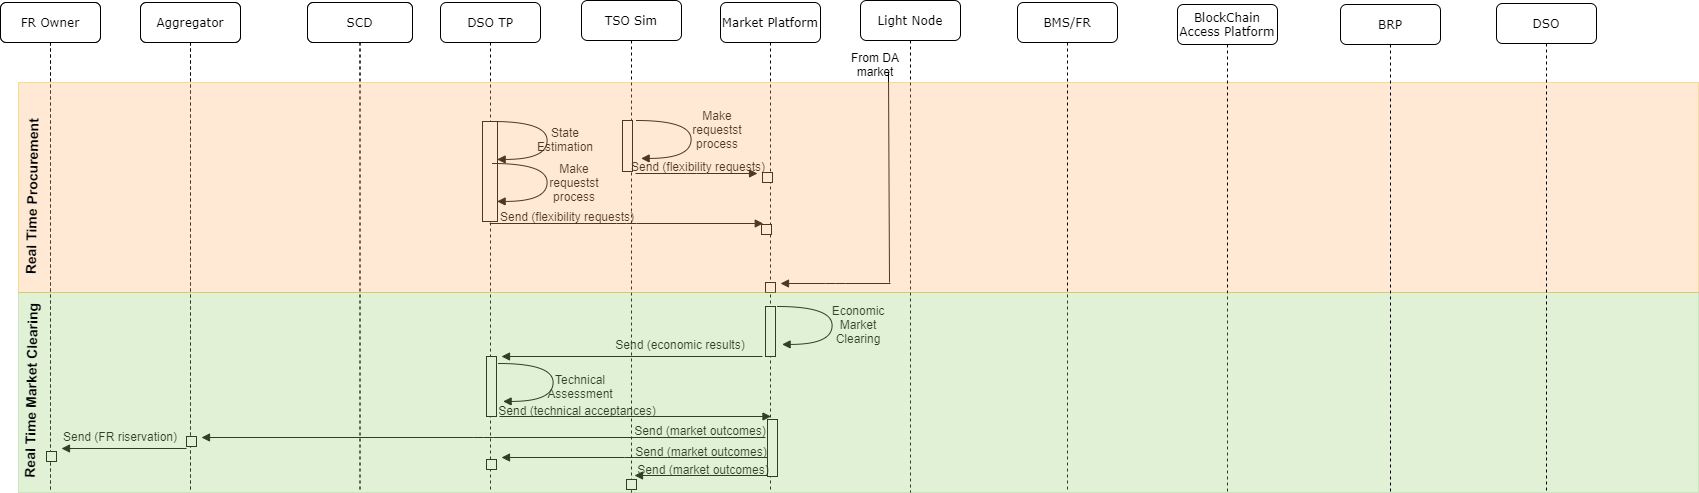

The diagram above was exported from draw.io. Its source (the exported page's mxGraphModel, read from the mxfile embedded in the PNG):
<mxGraphModel dx="926" dy="666" grid="1" gridSize="10" guides="1" tooltips="1" connect="1" arrows="1" fold="1" page="1" pageScale="1" pageWidth="1100" pageHeight="850" background="#ffffff" math="0" shadow="0">
  <root>
    <mxCell id="0" />
    <mxCell id="1" parent="0" />
    <mxCell id="7baba1c4bc27f4b0-2" value="Aggregator" style="shape=umlLifeline;perimeter=lifelinePerimeter;whiteSpace=wrap;html=1;container=1;collapsible=0;recursiveResize=0;outlineConnect=0;rounded=1;shadow=0;comic=0;labelBackgroundColor=none;strokeWidth=1;fontFamily=Verdana;fontSize=12;align=center;" parent="1" vertex="1">
      <mxGeometry x="240" y="80" width="100" height="490" as="geometry" />
    </mxCell>
    <mxCell id="7baba1c4bc27f4b0-3" value="SCD" style="shape=umlLifeline;perimeter=lifelinePerimeter;whiteSpace=wrap;html=1;container=1;collapsible=0;recursiveResize=0;outlineConnect=0;rounded=1;shadow=0;comic=0;labelBackgroundColor=none;strokeWidth=1;fontFamily=Verdana;fontSize=12;align=center;" parent="1" vertex="1">
      <mxGeometry x="407" y="80" width="105" height="490" as="geometry" />
    </mxCell>
    <mxCell id="7baba1c4bc27f4b0-4" value="DSO TP" style="shape=umlLifeline;perimeter=lifelinePerimeter;whiteSpace=wrap;html=1;container=1;collapsible=0;recursiveResize=0;outlineConnect=0;rounded=1;shadow=0;comic=0;labelBackgroundColor=none;strokeWidth=1;fontFamily=Verdana;fontSize=12;align=center;" parent="1" vertex="1">
      <mxGeometry x="540" y="80" width="100" height="490" as="geometry" />
    </mxCell>
    <mxCell id="xV6Av-NSIGtkY30hvp8N-32" value="FR Owner" style="shape=umlLifeline;perimeter=lifelinePerimeter;whiteSpace=wrap;html=1;container=1;collapsible=0;recursiveResize=0;outlineConnect=0;rounded=1;shadow=0;comic=0;labelBackgroundColor=none;strokeWidth=1;fontFamily=Verdana;fontSize=12;align=center;" parent="7baba1c4bc27f4b0-4" vertex="1">
      <mxGeometry x="-440" width="100" height="490" as="geometry" />
    </mxCell>
    <mxCell id="xV6Av-NSIGtkY30hvp8N-34" value="Aggregator" style="shape=umlLifeline;perimeter=lifelinePerimeter;whiteSpace=wrap;html=1;container=1;collapsible=0;recursiveResize=0;outlineConnect=0;rounded=1;shadow=0;comic=0;labelBackgroundColor=none;strokeWidth=1;fontFamily=Verdana;fontSize=12;align=center;" parent="7baba1c4bc27f4b0-4" vertex="1">
      <mxGeometry x="-300" width="100" height="490" as="geometry" />
    </mxCell>
    <mxCell id="xV6Av-NSIGtkY30hvp8N-38" value="SCD" style="shape=umlLifeline;perimeter=lifelinePerimeter;whiteSpace=wrap;html=1;container=1;collapsible=0;recursiveResize=0;outlineConnect=0;rounded=1;shadow=0;comic=0;labelBackgroundColor=none;strokeWidth=1;fontFamily=Verdana;fontSize=12;align=center;" parent="7baba1c4bc27f4b0-4" vertex="1">
      <mxGeometry x="-133" width="105" height="490" as="geometry" />
    </mxCell>
    <mxCell id="7baba1c4bc27f4b0-5" value="TSO Sim" style="shape=umlLifeline;perimeter=lifelinePerimeter;whiteSpace=wrap;html=1;container=1;collapsible=0;recursiveResize=0;outlineConnect=0;rounded=1;shadow=0;comic=0;labelBackgroundColor=none;strokeWidth=1;fontFamily=Verdana;fontSize=12;align=center;" parent="1" vertex="1">
      <mxGeometry x="681" y="78" width="100" height="492" as="geometry" />
    </mxCell>
    <mxCell id="7baba1c4bc27f4b0-6" value="Market Platform" style="shape=umlLifeline;perimeter=lifelinePerimeter;whiteSpace=wrap;html=1;container=1;collapsible=0;recursiveResize=0;outlineConnect=0;rounded=1;shadow=0;comic=0;labelBackgroundColor=none;strokeWidth=1;fontFamily=Verdana;fontSize=12;align=center;" parent="1" vertex="1">
      <mxGeometry x="820" y="80" width="100" height="490" as="geometry" />
    </mxCell>
    <mxCell id="xV6Av-NSIGtkY30hvp8N-94" value="" style="html=1;points=[];perimeter=orthogonalPerimeter;rounded=0;shadow=0;comic=0;labelBackgroundColor=none;strokeWidth=1;fontFamily=Verdana;fontSize=12;align=center;" parent="7baba1c4bc27f4b0-6" vertex="1">
      <mxGeometry x="45" y="280" width="10" height="10" as="geometry" />
    </mxCell>
    <mxCell id="7baba1c4bc27f4b0-7" value="Light Node" style="shape=umlLifeline;perimeter=lifelinePerimeter;whiteSpace=wrap;html=1;container=1;collapsible=0;recursiveResize=0;outlineConnect=0;rounded=1;shadow=0;comic=0;labelBackgroundColor=none;strokeWidth=1;fontFamily=Verdana;fontSize=12;align=center;" parent="1" vertex="1">
      <mxGeometry x="960" y="78" width="100" height="492" as="geometry" />
    </mxCell>
    <mxCell id="7baba1c4bc27f4b0-8" value="FR Owner" style="shape=umlLifeline;perimeter=lifelinePerimeter;whiteSpace=wrap;html=1;container=1;collapsible=0;recursiveResize=0;outlineConnect=0;rounded=1;shadow=0;comic=0;labelBackgroundColor=none;strokeWidth=1;fontFamily=Verdana;fontSize=12;align=center;" parent="1" vertex="1">
      <mxGeometry x="100" y="80" width="100" height="490" as="geometry" />
    </mxCell>
    <mxCell id="xV6Av-NSIGtkY30hvp8N-44" value="" style="html=1;points=[];perimeter=orthogonalPerimeter;rounded=0;shadow=0;comic=0;labelBackgroundColor=none;strokeWidth=1;fontFamily=Verdana;fontSize=12;align=center;" parent="1" vertex="1">
      <mxGeometry x="722" y="198" width="10" height="51" as="geometry" />
    </mxCell>
    <mxCell id="xV6Av-NSIGtkY30hvp8N-45" value="" style="html=1;points=[];perimeter=orthogonalPerimeter;rounded=0;shadow=0;comic=0;labelBackgroundColor=none;strokeWidth=1;fontFamily=Verdana;fontSize=12;align=center;" parent="1" vertex="1">
      <mxGeometry x="862" y="250" width="10" height="10" as="geometry" />
    </mxCell>
    <mxCell id="xV6Av-NSIGtkY30hvp8N-46" value="" style="html=1;points=[];perimeter=orthogonalPerimeter;rounded=0;shadow=0;comic=0;labelBackgroundColor=none;strokeWidth=1;fontFamily=Verdana;fontSize=12;align=center;" parent="1" vertex="1">
      <mxGeometry x="861" y="302" width="10" height="10" as="geometry" />
    </mxCell>
    <mxCell id="xV6Av-NSIGtkY30hvp8N-47" value="" style="html=1;points=[];perimeter=orthogonalPerimeter;rounded=0;shadow=0;comic=0;labelBackgroundColor=none;strokeWidth=1;fontFamily=Verdana;fontSize=12;align=center;" parent="1" vertex="1">
      <mxGeometry x="582" y="199" width="15" height="100" as="geometry" />
    </mxCell>
    <mxCell id="xV6Av-NSIGtkY30hvp8N-49" value="" style="html=1;verticalAlign=bottom;endArrow=block;labelBackgroundColor=none;fontFamily=Verdana;fontSize=12;elbow=vertical;edgeStyle=orthogonalEdgeStyle;curved=1;entryX=1;entryY=0.286;entryPerimeter=0;exitX=1.038;exitY=0.345;exitPerimeter=0;" parent="1" edge="1">
      <mxGeometry relative="1" as="geometry">
        <mxPoint x="592" y="199" as="sourcePoint" />
        <mxPoint x="596.6199999999999" y="236.92000000000007" as="targetPoint" />
        <Array as="points">
          <mxPoint x="646.6199999999999" y="198.89999999999998" />
          <mxPoint x="646.6199999999999" y="236.89999999999998" />
        </Array>
      </mxGeometry>
    </mxCell>
    <mxCell id="xV6Av-NSIGtkY30hvp8N-50" value="Make requestst process" style="text;html=1;strokeColor=none;fillColor=none;align=center;verticalAlign=middle;whiteSpace=wrap;rounded=0;" parent="1" vertex="1">
      <mxGeometry x="633" y="250" width="82" height="20" as="geometry" />
    </mxCell>
    <mxCell id="xV6Av-NSIGtkY30hvp8N-51" value="" style="html=1;verticalAlign=bottom;endArrow=block;labelBackgroundColor=none;fontFamily=Verdana;fontSize=12;edgeStyle=elbowEdgeStyle;elbow=vertical;" parent="1" edge="1">
      <mxGeometry x="0.7692" y="40" relative="1" as="geometry">
        <mxPoint x="589.25" y="301" as="sourcePoint" />
        <mxPoint x="862.75" y="301" as="targetPoint" />
        <mxPoint as="offset" />
      </mxGeometry>
    </mxCell>
    <mxCell id="xV6Av-NSIGtkY30hvp8N-52" value="Send (flexibility requests)" style="text;html=1;strokeColor=none;fillColor=none;align=center;verticalAlign=middle;whiteSpace=wrap;rounded=0;" parent="1" vertex="1">
      <mxGeometry x="586" y="284" width="162" height="20" as="geometry" />
    </mxCell>
    <mxCell id="xV6Av-NSIGtkY30hvp8N-53" value="Make requestst process" style="text;html=1;strokeColor=none;fillColor=none;align=center;verticalAlign=middle;whiteSpace=wrap;rounded=0;" parent="1" vertex="1">
      <mxGeometry x="777" y="197" width="80" height="20" as="geometry" />
    </mxCell>
    <mxCell id="xV6Av-NSIGtkY30hvp8N-54" value="" style="html=1;verticalAlign=bottom;endArrow=block;labelBackgroundColor=none;fontFamily=Verdana;fontSize=12;elbow=vertical;edgeStyle=orthogonalEdgeStyle;curved=1;entryX=1;entryY=0.286;entryPerimeter=0;exitX=1.038;exitY=0.345;exitPerimeter=0;" parent="1" edge="1">
      <mxGeometry relative="1" as="geometry">
        <mxPoint x="736" y="198" as="sourcePoint" />
        <mxPoint x="740.6199999999999" y="235.92000000000007" as="targetPoint" />
        <Array as="points">
          <mxPoint x="790.6199999999999" y="197.89999999999998" />
          <mxPoint x="790.6199999999999" y="235.89999999999998" />
        </Array>
      </mxGeometry>
    </mxCell>
    <mxCell id="xV6Av-NSIGtkY30hvp8N-55" value="" style="html=1;verticalAlign=bottom;endArrow=block;labelBackgroundColor=none;fontFamily=Verdana;fontSize=12;edgeStyle=elbowEdgeStyle;elbow=vertical;" parent="1" edge="1">
      <mxGeometry x="0.7692" y="40" relative="1" as="geometry">
        <mxPoint x="735" y="251" as="sourcePoint" />
        <mxPoint x="857" y="251" as="targetPoint" />
        <mxPoint as="offset" />
      </mxGeometry>
    </mxCell>
    <mxCell id="xV6Av-NSIGtkY30hvp8N-56" value="Send (flexibility requests)" style="text;html=1;strokeColor=none;fillColor=none;align=center;verticalAlign=middle;whiteSpace=wrap;rounded=0;" parent="1" vertex="1">
      <mxGeometry x="717" y="234" width="162" height="20" as="geometry" />
    </mxCell>
    <mxCell id="xV6Av-NSIGtkY30hvp8N-57" value="State Estimation" style="text;html=1;strokeColor=none;fillColor=none;align=center;verticalAlign=middle;whiteSpace=wrap;rounded=0;" parent="1" vertex="1">
      <mxGeometry x="635" y="207" width="60" height="20" as="geometry" />
    </mxCell>
    <mxCell id="xV6Av-NSIGtkY30hvp8N-58" value="" style="html=1;verticalAlign=bottom;endArrow=block;labelBackgroundColor=none;fontFamily=Verdana;fontSize=12;elbow=vertical;edgeStyle=orthogonalEdgeStyle;curved=1;entryX=1;entryY=0.286;entryPerimeter=0;exitX=1.038;exitY=0.345;exitPerimeter=0;" parent="1" edge="1">
      <mxGeometry relative="1" as="geometry">
        <mxPoint x="592" y="241" as="sourcePoint" />
        <mxPoint x="596.6199999999999" y="278.9200000000001" as="targetPoint" />
        <Array as="points">
          <mxPoint x="646.6199999999999" y="240.89999999999998" />
          <mxPoint x="646.6199999999999" y="278.9" />
        </Array>
      </mxGeometry>
    </mxCell>
    <mxCell id="xV6Av-NSIGtkY30hvp8N-75" value="" style="endArrow=none;html=1;" parent="1" edge="1">
      <mxGeometry width="50" height="50" relative="1" as="geometry">
        <mxPoint x="989" y="360" as="sourcePoint" />
        <mxPoint x="988" y="150" as="targetPoint" />
      </mxGeometry>
    </mxCell>
    <mxCell id="xV6Av-NSIGtkY30hvp8N-93" value="" style="html=1;verticalAlign=bottom;endArrow=block;labelBackgroundColor=none;fontFamily=Verdana;fontSize=12;edgeStyle=elbowEdgeStyle;elbow=vertical;" parent="1" edge="1">
      <mxGeometry x="0.7692" y="40" relative="1" as="geometry">
        <mxPoint x="990" y="361" as="sourcePoint" />
        <mxPoint x="880" y="361" as="targetPoint" />
        <mxPoint as="offset" />
      </mxGeometry>
    </mxCell>
    <mxCell id="xV6Av-NSIGtkY30hvp8N-119" value="" style="html=1;points=[];perimeter=orthogonalPerimeter;rounded=0;shadow=0;comic=0;labelBackgroundColor=none;strokeWidth=1;fontFamily=Verdana;fontSize=12;align=center;" parent="1" vertex="1">
      <mxGeometry x="286" y="514" width="10" height="10" as="geometry" />
    </mxCell>
    <mxCell id="xV6Av-NSIGtkY30hvp8N-120" value="" style="html=1;points=[];perimeter=orthogonalPerimeter;rounded=0;shadow=0;comic=0;labelBackgroundColor=none;strokeWidth=1;fontFamily=Verdana;fontSize=12;align=center;" parent="1" vertex="1">
      <mxGeometry x="586" y="434" width="10" height="60" as="geometry" />
    </mxCell>
    <mxCell id="xV6Av-NSIGtkY30hvp8N-121" value="" style="html=1;points=[];perimeter=orthogonalPerimeter;rounded=0;shadow=0;comic=0;labelBackgroundColor=none;strokeWidth=1;fontFamily=Verdana;fontSize=12;align=center;" parent="1" vertex="1">
      <mxGeometry x="586" y="537" width="10" height="10" as="geometry" />
    </mxCell>
    <mxCell id="xV6Av-NSIGtkY30hvp8N-122" value="" style="html=1;points=[];perimeter=orthogonalPerimeter;rounded=0;shadow=0;comic=0;labelBackgroundColor=none;strokeWidth=1;fontFamily=Verdana;fontSize=12;align=center;" parent="1" vertex="1">
      <mxGeometry x="286" y="514" width="10" height="10" as="geometry" />
    </mxCell>
    <mxCell id="xV6Av-NSIGtkY30hvp8N-123" value="" style="html=1;points=[];perimeter=orthogonalPerimeter;rounded=0;shadow=0;comic=0;labelBackgroundColor=none;strokeWidth=1;fontFamily=Verdana;fontSize=12;align=center;" parent="1" vertex="1">
      <mxGeometry x="865" y="384" width="10" height="50" as="geometry" />
    </mxCell>
    <mxCell id="xV6Av-NSIGtkY30hvp8N-124" value="" style="html=1;points=[];perimeter=orthogonalPerimeter;rounded=0;shadow=0;comic=0;labelBackgroundColor=none;strokeWidth=1;fontFamily=Verdana;fontSize=12;align=center;" parent="1" vertex="1">
      <mxGeometry x="867" y="497" width="10" height="57" as="geometry" />
    </mxCell>
    <mxCell id="xV6Av-NSIGtkY30hvp8N-125" value="" style="html=1;points=[];perimeter=orthogonalPerimeter;rounded=0;shadow=0;comic=0;labelBackgroundColor=none;strokeWidth=1;fontFamily=Verdana;fontSize=12;align=center;" parent="1" vertex="1">
      <mxGeometry x="146" y="529" width="10" height="10" as="geometry" />
    </mxCell>
    <mxCell id="xV6Av-NSIGtkY30hvp8N-126" value="" style="html=1;verticalAlign=bottom;endArrow=block;labelBackgroundColor=none;fontFamily=Verdana;fontSize=12;elbow=vertical;edgeStyle=orthogonalEdgeStyle;curved=1;entryX=1;entryY=0.286;entryPerimeter=0;exitX=1.038;exitY=0.345;exitPerimeter=0;" parent="1" edge="1">
      <mxGeometry relative="1" as="geometry">
        <mxPoint x="877" y="384" as="sourcePoint" />
        <mxPoint x="881.6199999999999" y="421.9200000000001" as="targetPoint" />
        <Array as="points">
          <mxPoint x="931.6199999999999" y="383.9" />
          <mxPoint x="931.6199999999999" y="421.9" />
        </Array>
      </mxGeometry>
    </mxCell>
    <mxCell id="xV6Av-NSIGtkY30hvp8N-127" value="Economic Market Clearing" style="text;html=1;strokeColor=none;fillColor=none;align=center;verticalAlign=middle;whiteSpace=wrap;rounded=0;" parent="1" vertex="1">
      <mxGeometry x="917" y="392" width="82" height="20" as="geometry" />
    </mxCell>
    <mxCell id="xV6Av-NSIGtkY30hvp8N-128" value="" style="html=1;verticalAlign=bottom;endArrow=block;labelBackgroundColor=none;fontFamily=Verdana;fontSize=12;edgeStyle=elbowEdgeStyle;elbow=vertical;" parent="1" edge="1">
      <mxGeometry x="0.7692" y="40" relative="1" as="geometry">
        <mxPoint x="862" y="434" as="sourcePoint" />
        <mxPoint x="601" y="434" as="targetPoint" />
        <mxPoint as="offset" />
      </mxGeometry>
    </mxCell>
    <mxCell id="xV6Av-NSIGtkY30hvp8N-129" value="Send (economic results)" style="text;html=1;strokeColor=none;fillColor=none;align=center;verticalAlign=middle;whiteSpace=wrap;rounded=0;" parent="1" vertex="1">
      <mxGeometry x="699" y="412" width="162" height="20" as="geometry" />
    </mxCell>
    <mxCell id="xV6Av-NSIGtkY30hvp8N-130" value="" style="html=1;verticalAlign=bottom;endArrow=block;labelBackgroundColor=none;fontFamily=Verdana;fontSize=12;elbow=vertical;edgeStyle=orthogonalEdgeStyle;curved=1;entryX=1;entryY=0.286;entryPerimeter=0;exitX=1.038;exitY=0.345;exitPerimeter=0;" parent="1" edge="1">
      <mxGeometry relative="1" as="geometry">
        <mxPoint x="598" y="441" as="sourcePoint" />
        <mxPoint x="602.6199999999999" y="478.9200000000001" as="targetPoint" />
        <Array as="points">
          <mxPoint x="652.6199999999999" y="440.9" />
          <mxPoint x="652.6199999999999" y="478.9" />
        </Array>
      </mxGeometry>
    </mxCell>
    <mxCell id="xV6Av-NSIGtkY30hvp8N-131" value="Technical Assessment" style="text;html=1;strokeColor=none;fillColor=none;align=center;verticalAlign=middle;whiteSpace=wrap;rounded=0;" parent="1" vertex="1">
      <mxGeometry x="639" y="454" width="82" height="20" as="geometry" />
    </mxCell>
    <mxCell id="xV6Av-NSIGtkY30hvp8N-132" value="" style="html=1;verticalAlign=bottom;endArrow=block;labelBackgroundColor=none;fontFamily=Verdana;fontSize=12;edgeStyle=elbowEdgeStyle;elbow=vertical;" parent="1" edge="1">
      <mxGeometry x="0.7692" y="40" relative="1" as="geometry">
        <mxPoint x="599" y="494" as="sourcePoint" />
        <mxPoint x="870.5" y="494" as="targetPoint" />
        <mxPoint as="offset" />
      </mxGeometry>
    </mxCell>
    <mxCell id="xV6Av-NSIGtkY30hvp8N-133" value="Send (technical acceptances)" style="text;html=1;strokeColor=none;fillColor=none;align=center;verticalAlign=middle;whiteSpace=wrap;rounded=0;" parent="1" vertex="1">
      <mxGeometry x="596" y="478" width="162" height="20" as="geometry" />
    </mxCell>
    <mxCell id="xV6Av-NSIGtkY30hvp8N-134" value="" style="html=1;verticalAlign=bottom;endArrow=block;labelBackgroundColor=none;fontFamily=Verdana;fontSize=12;edgeStyle=elbowEdgeStyle;elbow=vertical;" parent="1" edge="1">
      <mxGeometry x="0.7692" y="40" relative="1" as="geometry">
        <mxPoint x="867" y="535" as="sourcePoint" />
        <mxPoint x="601" y="535" as="targetPoint" />
        <mxPoint as="offset" />
      </mxGeometry>
    </mxCell>
    <mxCell id="xV6Av-NSIGtkY30hvp8N-135" value="" style="html=1;verticalAlign=bottom;endArrow=block;labelBackgroundColor=none;fontFamily=Verdana;fontSize=12;edgeStyle=elbowEdgeStyle;elbow=vertical;" parent="1" edge="1">
      <mxGeometry x="0.7692" y="40" relative="1" as="geometry">
        <mxPoint x="867" y="553" as="sourcePoint" />
        <mxPoint x="734" y="553" as="targetPoint" />
        <mxPoint as="offset" />
      </mxGeometry>
    </mxCell>
    <mxCell id="xV6Av-NSIGtkY30hvp8N-136" value="" style="html=1;verticalAlign=bottom;endArrow=block;labelBackgroundColor=none;fontFamily=Verdana;fontSize=12;edgeStyle=elbowEdgeStyle;elbow=vertical;" parent="1" edge="1">
      <mxGeometry x="0.7692" y="40" relative="1" as="geometry">
        <mxPoint x="865" y="515" as="sourcePoint" />
        <mxPoint x="301" y="515" as="targetPoint" />
        <mxPoint as="offset" />
      </mxGeometry>
    </mxCell>
    <mxCell id="xV6Av-NSIGtkY30hvp8N-137" value="Send (market outcomes)" style="text;html=1;strokeColor=none;fillColor=none;align=center;verticalAlign=middle;whiteSpace=wrap;rounded=0;" parent="1" vertex="1">
      <mxGeometry x="719" y="498" width="162" height="20" as="geometry" />
    </mxCell>
    <mxCell id="xV6Av-NSIGtkY30hvp8N-138" value="Send (market outcomes)" style="text;html=1;strokeColor=none;fillColor=none;align=center;verticalAlign=middle;whiteSpace=wrap;rounded=0;" parent="1" vertex="1">
      <mxGeometry x="720" y="519" width="162" height="20" as="geometry" />
    </mxCell>
    <mxCell id="xV6Av-NSIGtkY30hvp8N-139" value="Send (market outcomes)" style="text;html=1;strokeColor=none;fillColor=none;align=center;verticalAlign=middle;whiteSpace=wrap;rounded=0;" parent="1" vertex="1">
      <mxGeometry x="722" y="537" width="162" height="20" as="geometry" />
    </mxCell>
    <mxCell id="xV6Av-NSIGtkY30hvp8N-140" value="" style="html=1;points=[];perimeter=orthogonalPerimeter;rounded=0;shadow=0;comic=0;labelBackgroundColor=none;strokeWidth=1;fontFamily=Verdana;fontSize=12;align=center;" parent="1" vertex="1">
      <mxGeometry x="726" y="557" width="10" height="10" as="geometry" />
    </mxCell>
    <mxCell id="xV6Av-NSIGtkY30hvp8N-141" value="" style="html=1;verticalAlign=bottom;endArrow=block;labelBackgroundColor=none;fontFamily=Verdana;fontSize=12;edgeStyle=elbowEdgeStyle;elbow=vertical;" parent="1" edge="1">
      <mxGeometry x="0.7692" y="40" relative="1" as="geometry">
        <mxPoint x="286" y="526" as="sourcePoint" />
        <mxPoint x="161" y="526" as="targetPoint" />
        <mxPoint as="offset" />
      </mxGeometry>
    </mxCell>
    <mxCell id="xV6Av-NSIGtkY30hvp8N-142" value="Send (FR riservation)" style="text;html=1;strokeColor=none;fillColor=none;align=center;verticalAlign=middle;whiteSpace=wrap;rounded=0;" parent="1" vertex="1">
      <mxGeometry x="139" y="504" width="162" height="20" as="geometry" />
    </mxCell>
    <mxCell id="xV6Av-NSIGtkY30hvp8N-145" value="" style="rounded=0;whiteSpace=wrap;html=1;strokeColor=#d79b00;opacity=30;fillColor=#FFB570;" parent="1" vertex="1">
      <mxGeometry x="118" y="160" width="1680" height="210" as="geometry" />
    </mxCell>
    <mxCell id="xV6Av-NSIGtkY30hvp8N-146" value="&lt;font style=&quot;font-size: 14px&quot;&gt;&lt;b&gt;Real Time Procurement&lt;/b&gt;&lt;/font&gt;" style="text;html=1;strokeColor=none;fillColor=none;align=center;verticalAlign=middle;whiteSpace=wrap;rounded=0;opacity=30;rotation=-89;" parent="1" vertex="1">
      <mxGeometry x="46.131931498732996" y="264.0015781526662" width="170" height="20" as="geometry" />
    </mxCell>
    <mxCell id="xV6Av-NSIGtkY30hvp8N-183" value="BMS/FR" style="shape=umlLifeline;perimeter=lifelinePerimeter;whiteSpace=wrap;html=1;container=1;collapsible=0;recursiveResize=0;outlineConnect=0;rounded=1;shadow=0;comic=0;labelBackgroundColor=none;strokeWidth=1;fontFamily=Verdana;fontSize=12;align=center;" parent="1" vertex="1">
      <mxGeometry x="1117" y="80" width="100" height="490" as="geometry" />
    </mxCell>
    <mxCell id="xV6Av-NSIGtkY30hvp8N-186" value="BlockChain Access Platform" style="shape=umlLifeline;perimeter=lifelinePerimeter;whiteSpace=wrap;html=1;container=1;collapsible=0;recursiveResize=0;outlineConnect=0;rounded=1;shadow=0;comic=0;labelBackgroundColor=none;strokeWidth=1;fontFamily=Verdana;fontSize=12;align=center;" parent="1" vertex="1">
      <mxGeometry x="1277" y="82" width="100" height="488" as="geometry" />
    </mxCell>
    <mxCell id="xV6Av-NSIGtkY30hvp8N-211" value="" style="rounded=0;whiteSpace=wrap;html=1;strokeColor=#82b366;opacity=30;fillColor=#97D077;" parent="1" vertex="1">
      <mxGeometry x="118" y="370" width="1680" height="200" as="geometry" />
    </mxCell>
    <mxCell id="xV6Av-NSIGtkY30hvp8N-212" value="&lt;font style=&quot;font-size: 14px&quot;&gt;&lt;b&gt;Real Time Market Clearing&lt;/b&gt;&lt;/font&gt;" style="text;html=1;strokeColor=none;fillColor=none;align=center;verticalAlign=middle;whiteSpace=wrap;rounded=0;opacity=30;rotation=-89;" parent="1" vertex="1">
      <mxGeometry x="38.31796393737557" y="457.9955219185757" width="183.87" height="20" as="geometry" />
    </mxCell>
    <mxCell id="xV6Av-NSIGtkY30hvp8N-213" value="BRP" style="shape=umlLifeline;perimeter=lifelinePerimeter;whiteSpace=wrap;html=1;container=1;collapsible=0;recursiveResize=0;outlineConnect=0;rounded=1;shadow=0;comic=0;labelBackgroundColor=none;strokeWidth=1;fontFamily=Verdana;fontSize=12;align=center;" parent="1" vertex="1">
      <mxGeometry x="1440" y="82" width="100" height="488" as="geometry" />
    </mxCell>
    <mxCell id="xV6Av-NSIGtkY30hvp8N-254" value="DSO" style="shape=umlLifeline;perimeter=lifelinePerimeter;whiteSpace=wrap;html=1;container=1;collapsible=0;recursiveResize=0;outlineConnect=0;rounded=1;shadow=0;comic=0;labelBackgroundColor=none;strokeWidth=1;fontFamily=Verdana;fontSize=12;align=center;" parent="1" vertex="1">
      <mxGeometry x="1596" y="81" width="100" height="489" as="geometry" />
    </mxCell>
    <mxCell id="fCaC5Owj56TBQGkcdSlW-1" value="From DA market" style="text;html=1;strokeColor=none;fillColor=none;align=center;verticalAlign=middle;whiteSpace=wrap;rounded=0;" parent="1" vertex="1">
      <mxGeometry x="950" y="132" width="50" height="20" as="geometry" />
    </mxCell>
  </root>
</mxGraphModel>